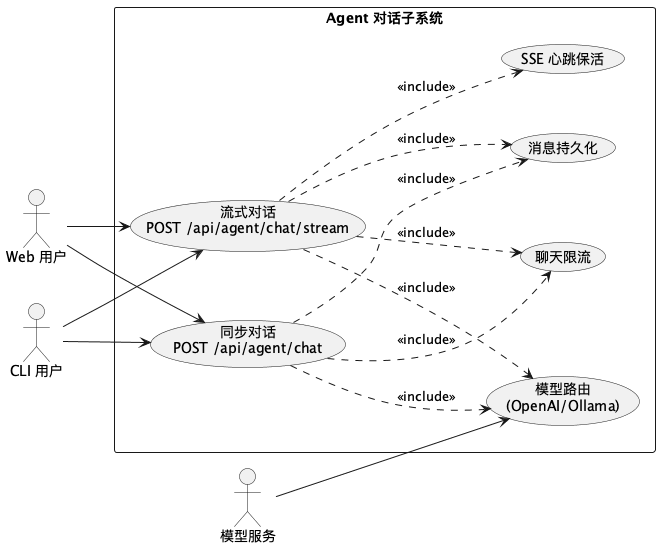

The diagram above was rendered by PlantUML. Its source (embedded in the PNG):
@startuml
left to right direction
actor "Web 用户" as WebUser
actor "CLI 用户" as CliUser
actor "模型服务" as Model

rectangle "Agent 对话子系统" {
  usecase "同步对话\nPOST /api/agent/chat" as UC1
  usecase "流式对话\nPOST /api/agent/chat/stream" as UC2
  usecase "SSE 心跳保活" as UC3
  usecase "聊天限流" as UC4
  usecase "模型路由\n(OpenAI/Ollama)" as UC5
  usecase "消息持久化" as UC6
}

WebUser --> UC1
WebUser --> UC2
CliUser --> UC1
CliUser --> UC2
Model --> UC5
UC2 ..> UC3 : <<include>>
UC1 ..> UC4 : <<include>>
UC2 ..> UC4 : <<include>>
UC1 ..> UC5 : <<include>>
UC2 ..> UC5 : <<include>>
UC1 ..> UC6 : <<include>>
UC2 ..> UC6 : <<include>>
@enduml